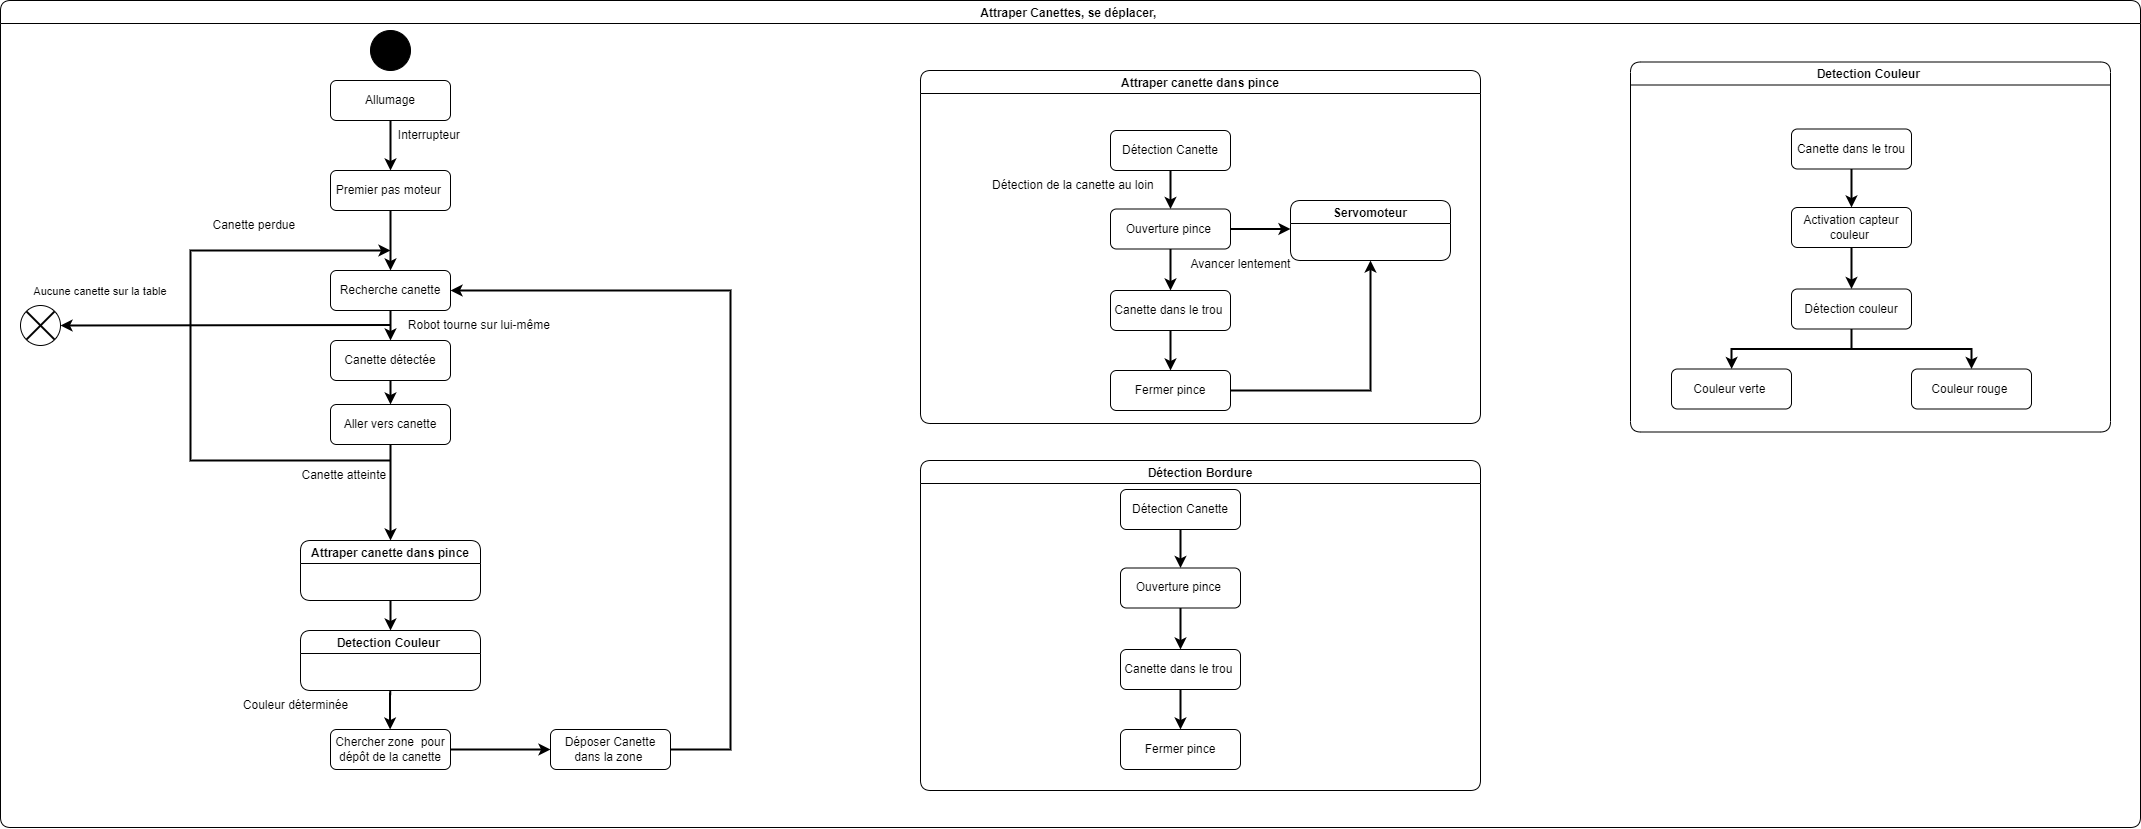

The diagram above was exported from draw.io. Its source (the exported page's mxGraphModel, read from the mxfile embedded in the PNG):
<mxGraphModel dx="3022" dy="2212" grid="1" gridSize="10" guides="1" tooltips="1" connect="1" arrows="1" fold="1" page="1" pageScale="1" pageWidth="1169" pageHeight="827" math="0" shadow="0">
  <root>
    <mxCell id="0" />
    <mxCell id="1" parent="0" />
    <mxCell id="-LGH5tRWrcBP2_aQ47Ib-37" value="Attraper Canettes, se déplacer, " style="swimlane;rounded=1;strokeColor=#000000;fillColor=#FFFFFF;" parent="1" vertex="1">
      <mxGeometry y="-827" width="2140" height="827" as="geometry" />
    </mxCell>
    <mxCell id="-LGH5tRWrcBP2_aQ47Ib-1" value="Allumage" style="rounded=1;whiteSpace=wrap;html=1;" parent="-LGH5tRWrcBP2_aQ47Ib-37" vertex="1">
      <mxGeometry x="330" y="80" width="120" height="40" as="geometry" />
    </mxCell>
    <mxCell id="-LGH5tRWrcBP2_aQ47Ib-55" style="edgeStyle=orthogonalEdgeStyle;rounded=0;orthogonalLoop=1;jettySize=auto;html=1;exitX=0.5;exitY=1;exitDx=0;exitDy=0;strokeWidth=2;startArrow=none;startFill=0;endArrow=classic;endFill=1;" parent="-LGH5tRWrcBP2_aQ47Ib-37" source="-LGH5tRWrcBP2_aQ47Ib-3" edge="1">
      <mxGeometry relative="1" as="geometry">
        <mxPoint x="390" y="540" as="targetPoint" />
      </mxGeometry>
    </mxCell>
    <mxCell id="-LGH5tRWrcBP2_aQ47Ib-3" value="Aller vers canette" style="rounded=1;whiteSpace=wrap;html=1;" parent="-LGH5tRWrcBP2_aQ47Ib-37" vertex="1">
      <mxGeometry x="330" y="404" width="120" height="40" as="geometry" />
    </mxCell>
    <mxCell id="-LGH5tRWrcBP2_aQ47Ib-15" style="edgeStyle=orthogonalEdgeStyle;rounded=0;orthogonalLoop=1;jettySize=auto;html=1;exitX=0.5;exitY=1;exitDx=0;exitDy=0;strokeWidth=2;" parent="-LGH5tRWrcBP2_aQ47Ib-37" edge="1">
      <mxGeometry relative="1" as="geometry">
        <mxPoint x="389.5799999999998" y="708.5" as="sourcePoint" />
        <mxPoint x="389.58000000000004" y="729" as="targetPoint" />
        <Array as="points">
          <mxPoint x="389.58000000000004" y="689.5" />
          <mxPoint x="389.58000000000004" y="689.5" />
        </Array>
      </mxGeometry>
    </mxCell>
    <mxCell id="-LGH5tRWrcBP2_aQ47Ib-6" value="Chercher zone&amp;nbsp; pour dépôt de la canette" style="rounded=1;whiteSpace=wrap;html=1;" parent="-LGH5tRWrcBP2_aQ47Ib-37" vertex="1">
      <mxGeometry x="330" y="729" width="120" height="40" as="geometry" />
    </mxCell>
    <mxCell id="-LGH5tRWrcBP2_aQ47Ib-27" style="edgeStyle=orthogonalEdgeStyle;rounded=0;orthogonalLoop=1;jettySize=auto;html=1;exitX=1;exitY=0.5;exitDx=0;exitDy=0;strokeWidth=2;startArrow=none;startFill=0;endArrow=classic;endFill=1;entryX=1;entryY=0.5;entryDx=0;entryDy=0;" parent="-LGH5tRWrcBP2_aQ47Ib-37" source="-LGH5tRWrcBP2_aQ47Ib-8" target="-LGH5tRWrcBP2_aQ47Ib-38" edge="1">
      <mxGeometry relative="1" as="geometry">
        <mxPoint x="390" y="220" as="targetPoint" />
        <Array as="points">
          <mxPoint x="730" y="749" />
          <mxPoint x="730" y="290" />
        </Array>
      </mxGeometry>
    </mxCell>
    <mxCell id="-LGH5tRWrcBP2_aQ47Ib-8" value="Déposer Canette dans la zone&amp;nbsp;" style="rounded=1;whiteSpace=wrap;html=1;" parent="-LGH5tRWrcBP2_aQ47Ib-37" vertex="1">
      <mxGeometry x="550" y="729" width="120" height="40" as="geometry" />
    </mxCell>
    <mxCell id="-LGH5tRWrcBP2_aQ47Ib-26" style="edgeStyle=orthogonalEdgeStyle;rounded=0;orthogonalLoop=1;jettySize=auto;html=1;exitX=1;exitY=0.5;exitDx=0;exitDy=0;entryX=0;entryY=0.5;entryDx=0;entryDy=0;strokeWidth=2;startArrow=none;startFill=0;endArrow=classic;endFill=1;" parent="-LGH5tRWrcBP2_aQ47Ib-37" target="-LGH5tRWrcBP2_aQ47Ib-8" edge="1">
      <mxGeometry relative="1" as="geometry">
        <mxPoint x="450" y="749" as="sourcePoint" />
      </mxGeometry>
    </mxCell>
    <mxCell id="-LGH5tRWrcBP2_aQ47Ib-9" value="" style="endArrow=classic;html=1;rounded=0;strokeWidth=2;" parent="-LGH5tRWrcBP2_aQ47Ib-37" edge="1">
      <mxGeometry width="50" height="50" relative="1" as="geometry">
        <mxPoint x="390" y="120" as="sourcePoint" />
        <mxPoint x="390" y="170" as="targetPoint" />
      </mxGeometry>
    </mxCell>
    <mxCell id="-LGH5tRWrcBP2_aQ47Ib-17" value="Interrupteur&amp;nbsp;" style="text;html=1;align=center;verticalAlign=middle;resizable=0;points=[];autosize=1;strokeColor=none;fillColor=none;" parent="-LGH5tRWrcBP2_aQ47Ib-37" vertex="1">
      <mxGeometry x="385" y="120" width="90" height="30" as="geometry" />
    </mxCell>
    <mxCell id="-LGH5tRWrcBP2_aQ47Ib-19" value="Couleur déterminée" style="text;html=1;align=center;verticalAlign=middle;resizable=0;points=[];autosize=1;strokeColor=none;fillColor=none;" parent="-LGH5tRWrcBP2_aQ47Ib-37" vertex="1">
      <mxGeometry x="230" y="690" width="130" height="30" as="geometry" />
    </mxCell>
    <mxCell id="-LGH5tRWrcBP2_aQ47Ib-43" style="edgeStyle=orthogonalEdgeStyle;rounded=0;orthogonalLoop=1;jettySize=auto;html=1;exitX=0.5;exitY=1;exitDx=0;exitDy=0;entryX=0.5;entryY=0;entryDx=0;entryDy=0;strokeWidth=2;startArrow=none;startFill=0;endArrow=classic;endFill=1;" parent="-LGH5tRWrcBP2_aQ47Ib-37" source="-LGH5tRWrcBP2_aQ47Ib-20" target="-LGH5tRWrcBP2_aQ47Ib-38" edge="1">
      <mxGeometry relative="1" as="geometry" />
    </mxCell>
    <mxCell id="-LGH5tRWrcBP2_aQ47Ib-20" value="Premier pas moteur&amp;nbsp;" style="rounded=1;whiteSpace=wrap;html=1;" parent="-LGH5tRWrcBP2_aQ47Ib-37" vertex="1">
      <mxGeometry x="330" y="170" width="120" height="40" as="geometry" />
    </mxCell>
    <mxCell id="-LGH5tRWrcBP2_aQ47Ib-29" value="" style="endArrow=classic;html=1;rounded=0;strokeWidth=2;entryX=1;entryY=0.5;entryDx=0;entryDy=0;" parent="-LGH5tRWrcBP2_aQ47Ib-37" target="-LGH5tRWrcBP2_aQ47Ib-33" edge="1">
      <mxGeometry width="50" height="50" relative="1" as="geometry">
        <mxPoint x="390" y="324.5" as="sourcePoint" />
        <mxPoint x="130" y="324.5" as="targetPoint" />
      </mxGeometry>
    </mxCell>
    <mxCell id="-LGH5tRWrcBP2_aQ47Ib-32" value="Aucune canette sur la table&amp;nbsp;&lt;br&gt;" style="edgeLabel;html=1;align=center;verticalAlign=middle;resizable=0;points=[];" parent="-LGH5tRWrcBP2_aQ47Ib-29" connectable="0" vertex="1">
      <mxGeometry x="0.6654" y="1" relative="1" as="geometry">
        <mxPoint x="-15" y="-36" as="offset" />
      </mxGeometry>
    </mxCell>
    <mxCell id="-LGH5tRWrcBP2_aQ47Ib-33" value="" style="ellipse;whiteSpace=wrap;html=1;aspect=fixed;strokeColor=#000000;fillColor=#FFFFFF;" parent="-LGH5tRWrcBP2_aQ47Ib-37" vertex="1">
      <mxGeometry x="20" y="305" width="40" height="40" as="geometry" />
    </mxCell>
    <mxCell id="-LGH5tRWrcBP2_aQ47Ib-34" value="" style="endArrow=none;html=1;rounded=0;strokeWidth=2;exitX=0;exitY=1;exitDx=0;exitDy=0;entryX=1;entryY=0;entryDx=0;entryDy=0;" parent="-LGH5tRWrcBP2_aQ47Ib-37" source="-LGH5tRWrcBP2_aQ47Ib-33" target="-LGH5tRWrcBP2_aQ47Ib-33" edge="1">
      <mxGeometry width="50" height="50" relative="1" as="geometry">
        <mxPoint x="10" y="350" as="sourcePoint" />
        <mxPoint x="50" y="310" as="targetPoint" />
      </mxGeometry>
    </mxCell>
    <mxCell id="-LGH5tRWrcBP2_aQ47Ib-35" value="" style="endArrow=none;html=1;rounded=0;strokeWidth=2;entryX=0;entryY=0;entryDx=0;entryDy=0;exitX=1;exitY=1;exitDx=0;exitDy=0;" parent="-LGH5tRWrcBP2_aQ47Ib-37" source="-LGH5tRWrcBP2_aQ47Ib-33" target="-LGH5tRWrcBP2_aQ47Ib-33" edge="1">
      <mxGeometry width="50" height="50" relative="1" as="geometry">
        <mxPoint x="41.72" y="320" as="sourcePoint" />
        <mxPoint x="20.00213562373095" y="301.71786437626895" as="targetPoint" />
      </mxGeometry>
    </mxCell>
    <mxCell id="-LGH5tRWrcBP2_aQ47Ib-2" value="" style="ellipse;whiteSpace=wrap;html=1;aspect=fixed;strokeColor=#000000;fillColor=#000000;" parent="-LGH5tRWrcBP2_aQ47Ib-37" vertex="1">
      <mxGeometry x="370" y="30" width="40" height="40" as="geometry" />
    </mxCell>
    <mxCell id="-LGH5tRWrcBP2_aQ47Ib-52" style="edgeStyle=orthogonalEdgeStyle;rounded=0;orthogonalLoop=1;jettySize=auto;html=1;exitX=0.5;exitY=1;exitDx=0;exitDy=0;entryX=0.5;entryY=0;entryDx=0;entryDy=0;strokeWidth=2;startArrow=none;startFill=0;endArrow=classic;endFill=1;" parent="-LGH5tRWrcBP2_aQ47Ib-37" source="-LGH5tRWrcBP2_aQ47Ib-38" target="-LGH5tRWrcBP2_aQ47Ib-49" edge="1">
      <mxGeometry relative="1" as="geometry" />
    </mxCell>
    <mxCell id="-LGH5tRWrcBP2_aQ47Ib-38" value="Recherche canette" style="rounded=1;whiteSpace=wrap;html=1;" parent="-LGH5tRWrcBP2_aQ47Ib-37" vertex="1">
      <mxGeometry x="330" y="270" width="120" height="40" as="geometry" />
    </mxCell>
    <mxCell id="-LGH5tRWrcBP2_aQ47Ib-39" value="Robot tourne sur lui-même&amp;nbsp;" style="text;html=1;align=center;verticalAlign=middle;resizable=0;points=[];autosize=1;strokeColor=none;fillColor=none;" parent="-LGH5tRWrcBP2_aQ47Ib-37" vertex="1">
      <mxGeometry x="395" y="310" width="170" height="30" as="geometry" />
    </mxCell>
    <mxCell id="-LGH5tRWrcBP2_aQ47Ib-46" value="Canette perdue&amp;nbsp;" style="text;html=1;align=center;verticalAlign=middle;resizable=0;points=[];autosize=1;strokeColor=none;fillColor=none;" parent="-LGH5tRWrcBP2_aQ47Ib-37" vertex="1">
      <mxGeometry x="200" y="210" width="110" height="30" as="geometry" />
    </mxCell>
    <mxCell id="-LGH5tRWrcBP2_aQ47Ib-48" value="Canette atteinte&amp;nbsp;" style="text;html=1;align=center;verticalAlign=middle;resizable=0;points=[];autosize=1;strokeColor=none;fillColor=none;" parent="-LGH5tRWrcBP2_aQ47Ib-37" vertex="1">
      <mxGeometry x="290" y="460" width="110" height="30" as="geometry" />
    </mxCell>
    <mxCell id="-LGH5tRWrcBP2_aQ47Ib-53" style="edgeStyle=orthogonalEdgeStyle;rounded=0;orthogonalLoop=1;jettySize=auto;html=1;exitX=0.5;exitY=1;exitDx=0;exitDy=0;entryX=0.5;entryY=0;entryDx=0;entryDy=0;strokeWidth=2;startArrow=none;startFill=0;endArrow=classic;endFill=1;" parent="-LGH5tRWrcBP2_aQ47Ib-37" source="-LGH5tRWrcBP2_aQ47Ib-49" target="-LGH5tRWrcBP2_aQ47Ib-3" edge="1">
      <mxGeometry relative="1" as="geometry" />
    </mxCell>
    <mxCell id="-LGH5tRWrcBP2_aQ47Ib-49" value="Canette détectée" style="rounded=1;whiteSpace=wrap;html=1;" parent="-LGH5tRWrcBP2_aQ47Ib-37" vertex="1">
      <mxGeometry x="330" y="340" width="120" height="40" as="geometry" />
    </mxCell>
    <mxCell id="-LGH5tRWrcBP2_aQ47Ib-57" value="" style="endArrow=classic;html=1;rounded=0;strokeWidth=2;" parent="-LGH5tRWrcBP2_aQ47Ib-37" edge="1">
      <mxGeometry width="50" height="50" relative="1" as="geometry">
        <mxPoint x="390" y="460" as="sourcePoint" />
        <mxPoint x="390" y="250" as="targetPoint" />
        <Array as="points">
          <mxPoint x="190" y="460" />
          <mxPoint x="190" y="250" />
        </Array>
      </mxGeometry>
    </mxCell>
    <mxCell id="-LGH5tRWrcBP2_aQ47Ib-63" style="edgeStyle=orthogonalEdgeStyle;rounded=0;orthogonalLoop=1;jettySize=auto;html=1;exitX=0.5;exitY=1;exitDx=0;exitDy=0;entryX=0.5;entryY=0;entryDx=0;entryDy=0;strokeWidth=2;startArrow=none;startFill=0;endArrow=classic;endFill=1;" parent="-LGH5tRWrcBP2_aQ47Ib-37" source="-LGH5tRWrcBP2_aQ47Ib-58" target="-LGH5tRWrcBP2_aQ47Ib-36" edge="1">
      <mxGeometry relative="1" as="geometry" />
    </mxCell>
    <mxCell id="-LGH5tRWrcBP2_aQ47Ib-58" value="Attraper canette dans pince" style="swimlane;rounded=1;strokeColor=#000000;fillColor=#FFFFFF;" parent="-LGH5tRWrcBP2_aQ47Ib-37" vertex="1">
      <mxGeometry x="300" y="540" width="180" height="60" as="geometry" />
    </mxCell>
    <mxCell id="-LGH5tRWrcBP2_aQ47Ib-36" value="Detection Couleur " style="swimlane;rounded=1;strokeColor=#000000;fillColor=#FFFFFF;" parent="-LGH5tRWrcBP2_aQ47Ib-37" vertex="1">
      <mxGeometry x="300" y="630" width="180" height="60" as="geometry" />
    </mxCell>
    <mxCell id="-LGH5tRWrcBP2_aQ47Ib-65" value="Détection Bordure" style="swimlane;rounded=1;strokeColor=#000000;fillColor=#FFFFFF;" parent="-LGH5tRWrcBP2_aQ47Ib-37" vertex="1">
      <mxGeometry x="920" y="460" width="560" height="330" as="geometry" />
    </mxCell>
    <mxCell id="-LGH5tRWrcBP2_aQ47Ib-134" value="Détection Canette" style="rounded=1;whiteSpace=wrap;html=1;" parent="-LGH5tRWrcBP2_aQ47Ib-65" vertex="1">
      <mxGeometry x="200" y="29" width="120" height="40" as="geometry" />
    </mxCell>
    <mxCell id="-LGH5tRWrcBP2_aQ47Ib-136" value="" style="edgeStyle=orthogonalEdgeStyle;rounded=0;orthogonalLoop=1;jettySize=auto;html=1;strokeWidth=2;startArrow=none;startFill=0;endArrow=classic;endFill=1;" parent="-LGH5tRWrcBP2_aQ47Ib-65" source="-LGH5tRWrcBP2_aQ47Ib-137" edge="1">
      <mxGeometry relative="1" as="geometry">
        <mxPoint x="260" y="189" as="targetPoint" />
      </mxGeometry>
    </mxCell>
    <mxCell id="-LGH5tRWrcBP2_aQ47Ib-137" value="Ouverture pince&amp;nbsp;" style="rounded=1;whiteSpace=wrap;html=1;" parent="-LGH5tRWrcBP2_aQ47Ib-65" vertex="1">
      <mxGeometry x="200" y="107.5" width="120" height="40" as="geometry" />
    </mxCell>
    <mxCell id="-LGH5tRWrcBP2_aQ47Ib-138" style="edgeStyle=orthogonalEdgeStyle;rounded=0;orthogonalLoop=1;jettySize=auto;html=1;exitX=0.5;exitY=1;exitDx=0;exitDy=0;entryX=0.5;entryY=0;entryDx=0;entryDy=0;strokeWidth=2;startArrow=none;startFill=0;endArrow=classic;endFill=1;" parent="-LGH5tRWrcBP2_aQ47Ib-65" source="-LGH5tRWrcBP2_aQ47Ib-134" target="-LGH5tRWrcBP2_aQ47Ib-137" edge="1">
      <mxGeometry relative="1" as="geometry" />
    </mxCell>
    <mxCell id="-LGH5tRWrcBP2_aQ47Ib-143" value="Canette dans le trou&amp;nbsp;" style="rounded=1;whiteSpace=wrap;html=1;" parent="-LGH5tRWrcBP2_aQ47Ib-65" vertex="1">
      <mxGeometry x="200" y="189" width="120" height="40" as="geometry" />
    </mxCell>
    <mxCell id="-LGH5tRWrcBP2_aQ47Ib-145" value="Fermer pince" style="rounded=1;whiteSpace=wrap;html=1;" parent="-LGH5tRWrcBP2_aQ47Ib-65" vertex="1">
      <mxGeometry x="200" y="269" width="120" height="40" as="geometry" />
    </mxCell>
    <mxCell id="-LGH5tRWrcBP2_aQ47Ib-142" value="" style="edgeStyle=orthogonalEdgeStyle;rounded=0;orthogonalLoop=1;jettySize=auto;html=1;strokeWidth=2;startArrow=none;startFill=0;endArrow=classic;endFill=1;" parent="-LGH5tRWrcBP2_aQ47Ib-65" source="-LGH5tRWrcBP2_aQ47Ib-143" target="-LGH5tRWrcBP2_aQ47Ib-145" edge="1">
      <mxGeometry relative="1" as="geometry" />
    </mxCell>
    <mxCell id="-LGH5tRWrcBP2_aQ47Ib-70" value="Attraper canette dans pince" style="swimlane;rounded=1;strokeColor=#000000;fillColor=#FFFFFF;" parent="-LGH5tRWrcBP2_aQ47Ib-37" vertex="1">
      <mxGeometry x="920" y="70" width="560" height="353" as="geometry" />
    </mxCell>
    <mxCell id="-LGH5tRWrcBP2_aQ47Ib-73" value="Détection Canette" style="rounded=1;whiteSpace=wrap;html=1;" parent="-LGH5tRWrcBP2_aQ47Ib-70" vertex="1">
      <mxGeometry x="190" y="60" width="120" height="40" as="geometry" />
    </mxCell>
    <mxCell id="-LGH5tRWrcBP2_aQ47Ib-82" value="" style="edgeStyle=orthogonalEdgeStyle;rounded=0;orthogonalLoop=1;jettySize=auto;html=1;strokeWidth=2;startArrow=none;startFill=0;endArrow=classic;endFill=1;" parent="-LGH5tRWrcBP2_aQ47Ib-70" source="-LGH5tRWrcBP2_aQ47Ib-74" edge="1">
      <mxGeometry relative="1" as="geometry">
        <mxPoint x="370" y="158.5" as="targetPoint" />
      </mxGeometry>
    </mxCell>
    <mxCell id="-LGH5tRWrcBP2_aQ47Ib-118" value="" style="edgeStyle=orthogonalEdgeStyle;rounded=0;orthogonalLoop=1;jettySize=auto;html=1;strokeWidth=2;startArrow=none;startFill=0;endArrow=classic;endFill=1;" parent="-LGH5tRWrcBP2_aQ47Ib-70" source="-LGH5tRWrcBP2_aQ47Ib-74" edge="1">
      <mxGeometry relative="1" as="geometry">
        <mxPoint x="250" y="220" as="targetPoint" />
      </mxGeometry>
    </mxCell>
    <mxCell id="-LGH5tRWrcBP2_aQ47Ib-74" value="Ouverture pince&amp;nbsp;" style="rounded=1;whiteSpace=wrap;html=1;" parent="-LGH5tRWrcBP2_aQ47Ib-70" vertex="1">
      <mxGeometry x="190" y="138.5" width="120" height="40" as="geometry" />
    </mxCell>
    <mxCell id="-LGH5tRWrcBP2_aQ47Ib-72" style="edgeStyle=orthogonalEdgeStyle;rounded=0;orthogonalLoop=1;jettySize=auto;html=1;exitX=0.5;exitY=1;exitDx=0;exitDy=0;entryX=0.5;entryY=0;entryDx=0;entryDy=0;strokeWidth=2;startArrow=none;startFill=0;endArrow=classic;endFill=1;" parent="-LGH5tRWrcBP2_aQ47Ib-70" source="-LGH5tRWrcBP2_aQ47Ib-73" target="-LGH5tRWrcBP2_aQ47Ib-74" edge="1">
      <mxGeometry relative="1" as="geometry" />
    </mxCell>
    <mxCell id="-LGH5tRWrcBP2_aQ47Ib-75" value="Détection de la canette au loin&amp;nbsp;" style="text;html=1;align=center;verticalAlign=middle;resizable=0;points=[];autosize=1;strokeColor=none;fillColor=none;" parent="-LGH5tRWrcBP2_aQ47Ib-70" vertex="1">
      <mxGeometry x="59" y="100" width="190" height="30" as="geometry" />
    </mxCell>
    <mxCell id="-LGH5tRWrcBP2_aQ47Ib-87" value="Avancer lentement" style="text;html=1;align=center;verticalAlign=middle;resizable=0;points=[];autosize=1;strokeColor=none;fillColor=none;" parent="-LGH5tRWrcBP2_aQ47Ib-70" vertex="1">
      <mxGeometry x="260" y="178.5" width="120" height="30" as="geometry" />
    </mxCell>
    <mxCell id="-LGH5tRWrcBP2_aQ47Ib-91" value="Servomoteur" style="swimlane;rounded=1;strokeColor=#000000;fillColor=#FFFFFF;" parent="-LGH5tRWrcBP2_aQ47Ib-70" vertex="1">
      <mxGeometry x="370" y="130" width="160" height="60" as="geometry" />
    </mxCell>
    <mxCell id="-LGH5tRWrcBP2_aQ47Ib-112" value="" style="edgeStyle=orthogonalEdgeStyle;rounded=0;orthogonalLoop=1;jettySize=auto;html=1;strokeWidth=2;startArrow=none;startFill=0;endArrow=classic;endFill=1;" parent="-LGH5tRWrcBP2_aQ47Ib-70" source="-LGH5tRWrcBP2_aQ47Ib-92" target="-LGH5tRWrcBP2_aQ47Ib-110" edge="1">
      <mxGeometry relative="1" as="geometry" />
    </mxCell>
    <mxCell id="-LGH5tRWrcBP2_aQ47Ib-92" value="Canette dans le trou&amp;nbsp;" style="rounded=1;whiteSpace=wrap;html=1;" parent="-LGH5tRWrcBP2_aQ47Ib-70" vertex="1">
      <mxGeometry x="190" y="220" width="120" height="40" as="geometry" />
    </mxCell>
    <mxCell id="-LGH5tRWrcBP2_aQ47Ib-111" style="edgeStyle=orthogonalEdgeStyle;rounded=0;orthogonalLoop=1;jettySize=auto;html=1;exitX=1;exitY=0.5;exitDx=0;exitDy=0;strokeWidth=2;startArrow=none;startFill=0;endArrow=classic;endFill=1;" parent="-LGH5tRWrcBP2_aQ47Ib-70" source="-LGH5tRWrcBP2_aQ47Ib-110" edge="1">
      <mxGeometry relative="1" as="geometry">
        <mxPoint x="450" y="190" as="targetPoint" />
      </mxGeometry>
    </mxCell>
    <mxCell id="-LGH5tRWrcBP2_aQ47Ib-110" value="Fermer pince" style="rounded=1;whiteSpace=wrap;html=1;" parent="-LGH5tRWrcBP2_aQ47Ib-70" vertex="1">
      <mxGeometry x="190" y="300" width="120" height="40" as="geometry" />
    </mxCell>
    <mxCell id="-LGH5tRWrcBP2_aQ47Ib-71" value="Detection Couleur " style="swimlane;rounded=1;strokeColor=#000000;fillColor=#FFFFFF;" parent="-LGH5tRWrcBP2_aQ47Ib-37" vertex="1">
      <mxGeometry x="1630" y="61.5" width="480" height="370" as="geometry" />
    </mxCell>
    <mxCell id="-LGH5tRWrcBP2_aQ47Ib-121" value="Canette dans le trou" style="rounded=1;whiteSpace=wrap;html=1;" parent="-LGH5tRWrcBP2_aQ47Ib-71" vertex="1">
      <mxGeometry x="161" y="67" width="120" height="40" as="geometry" />
    </mxCell>
    <mxCell id="-LGH5tRWrcBP2_aQ47Ib-123" value="" style="edgeStyle=orthogonalEdgeStyle;rounded=0;orthogonalLoop=1;jettySize=auto;html=1;strokeWidth=2;startArrow=none;startFill=0;endArrow=classic;endFill=1;" parent="-LGH5tRWrcBP2_aQ47Ib-71" source="-LGH5tRWrcBP2_aQ47Ib-124" edge="1">
      <mxGeometry relative="1" as="geometry">
        <mxPoint x="221" y="227" as="targetPoint" />
      </mxGeometry>
    </mxCell>
    <mxCell id="-LGH5tRWrcBP2_aQ47Ib-124" value="Activation capteur couleur&amp;nbsp;" style="rounded=1;whiteSpace=wrap;html=1;" parent="-LGH5tRWrcBP2_aQ47Ib-71" vertex="1">
      <mxGeometry x="161" y="145.5" width="120" height="40" as="geometry" />
    </mxCell>
    <mxCell id="-LGH5tRWrcBP2_aQ47Ib-125" style="edgeStyle=orthogonalEdgeStyle;rounded=0;orthogonalLoop=1;jettySize=auto;html=1;exitX=0.5;exitY=1;exitDx=0;exitDy=0;entryX=0.5;entryY=0;entryDx=0;entryDy=0;strokeWidth=2;startArrow=none;startFill=0;endArrow=classic;endFill=1;" parent="-LGH5tRWrcBP2_aQ47Ib-71" source="-LGH5tRWrcBP2_aQ47Ib-121" target="-LGH5tRWrcBP2_aQ47Ib-124" edge="1">
      <mxGeometry relative="1" as="geometry" />
    </mxCell>
    <mxCell id="-LGH5tRWrcBP2_aQ47Ib-129" value="Détection couleur" style="rounded=1;whiteSpace=wrap;html=1;" parent="-LGH5tRWrcBP2_aQ47Ib-71" vertex="1">
      <mxGeometry x="161" y="227" width="120" height="40" as="geometry" />
    </mxCell>
    <mxCell id="-LGH5tRWrcBP2_aQ47Ib-131" value="Couleur verte&amp;nbsp;" style="rounded=1;whiteSpace=wrap;html=1;" parent="-LGH5tRWrcBP2_aQ47Ib-71" vertex="1">
      <mxGeometry x="41" y="307" width="120" height="40" as="geometry" />
    </mxCell>
    <mxCell id="-LGH5tRWrcBP2_aQ47Ib-128" value="" style="edgeStyle=orthogonalEdgeStyle;rounded=0;orthogonalLoop=1;jettySize=auto;html=1;strokeWidth=2;startArrow=none;startFill=0;endArrow=classic;endFill=1;" parent="-LGH5tRWrcBP2_aQ47Ib-71" source="-LGH5tRWrcBP2_aQ47Ib-129" target="-LGH5tRWrcBP2_aQ47Ib-131" edge="1">
      <mxGeometry relative="1" as="geometry" />
    </mxCell>
    <mxCell id="-LGH5tRWrcBP2_aQ47Ib-132" value="Couleur rouge&amp;nbsp;" style="rounded=1;whiteSpace=wrap;html=1;" parent="-LGH5tRWrcBP2_aQ47Ib-71" vertex="1">
      <mxGeometry x="281" y="307" width="120" height="40" as="geometry" />
    </mxCell>
    <mxCell id="-LGH5tRWrcBP2_aQ47Ib-133" value="" style="endArrow=classic;html=1;rounded=0;strokeWidth=2;entryX=0.5;entryY=0;entryDx=0;entryDy=0;" parent="-LGH5tRWrcBP2_aQ47Ib-71" target="-LGH5tRWrcBP2_aQ47Ib-132" edge="1">
      <mxGeometry width="50" height="50" relative="1" as="geometry">
        <mxPoint x="220" y="287" as="sourcePoint" />
        <mxPoint x="350" y="287" as="targetPoint" />
        <Array as="points">
          <mxPoint x="341" y="287" />
        </Array>
      </mxGeometry>
    </mxCell>
  </root>
</mxGraphModel>